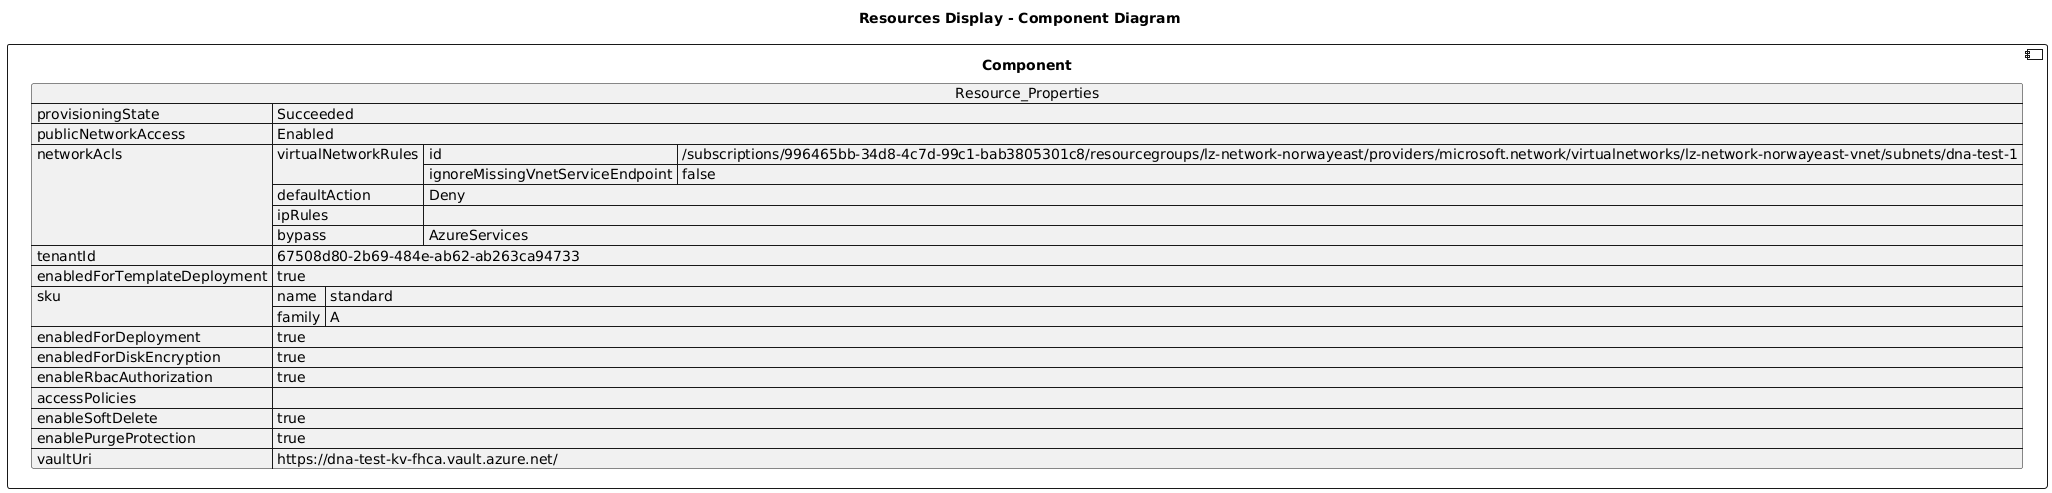

The diagram above was rendered by PlantUML. Its source (embedded in the PNG):
@startuml

title Resources Display - Component Diagram

component Component {

json  Resource_Properties {
  "provisioningState": "Succeeded",
  "publicNetworkAccess": "Enabled",
  "networkAcls": {
    "virtualNetworkRules": [
      {
        "id": "/subscriptions/996465bb-34d8-4c7d-99c1-bab3805301c8/resourcegroups/lz-network-norwayeast/providers/microsoft.network/virtualnetworks/lz-network-norwayeast-vnet/subnets/dna-test-1",
        "ignoreMissingVnetServiceEndpoint": false
      }
    ],
    "defaultAction": "Deny",
    "ipRules": [],
    "bypass": "AzureServices"
  },
  "tenantId": "67508d80-2b69-484e-ab62-ab263ca94733",
  "enabledForTemplateDeployment": true,
  "sku": {
    "name": "standard",
    "family": "A"
  },
  "enabledForDeployment": true,
  "enabledForDiskEncryption": true,
  "enableRbacAuthorization": true,
  "accessPolicies": [],
  "enableSoftDelete": true,
  "enablePurgeProtection": true,
  "vaultUri": "https://dna-test-kv-fhca.vault.azure.net/"
}
}
@enduml